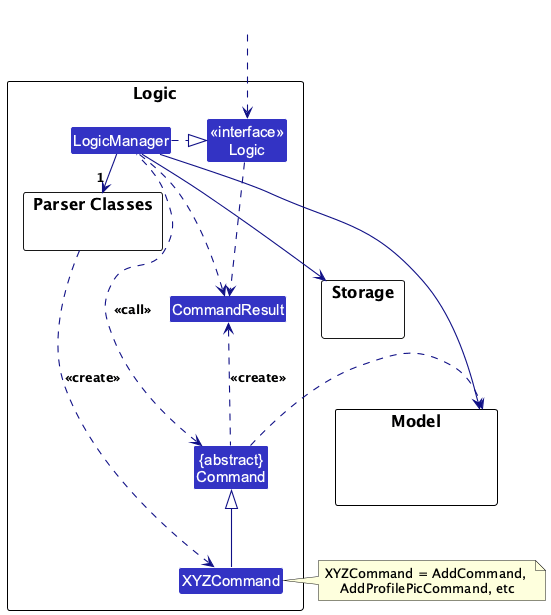

The diagram above was rendered by PlantUML. Its source (embedded in the PNG):
@startuml
!include style.puml
skinparam arrowThickness 1.1
skinparam arrowColor LOGIC_COLOR_T4
skinparam classBackgroundColor LOGIC_COLOR

package Logic as LogicPackage {

package "Parser Classes" as ParserClasses{
}
Class XYZCommand
Class CommandResult
Class "{abstract}\nCommand" as Command


Class "<<interface>>\nLogic" as Logic
Class LogicManager
}

package Model {
Class HiddenModel #FFFFFF
}

package Storage {
}

Class HiddenOutside #FFFFFF
HiddenOutside ..> Logic

LogicManager .right.|> Logic
LogicManager -right->"1" ParserClasses
ParserClasses ..> XYZCommand : <<create>>

XYZCommand -up-|> Command
LogicManager .left.> Command : <<call>>

LogicManager --> Model
LogicManager --> Storage
Storage --[hidden] Model
Command .[hidden]up.> Storage
Command .right.> Model
note right of XYZCommand: XYZCommand = AddCommand, \nAddProfilePicCommand, etc

Logic ..> CommandResult
LogicManager .down.> CommandResult
Command .up.> CommandResult : <<create>>
@enduml